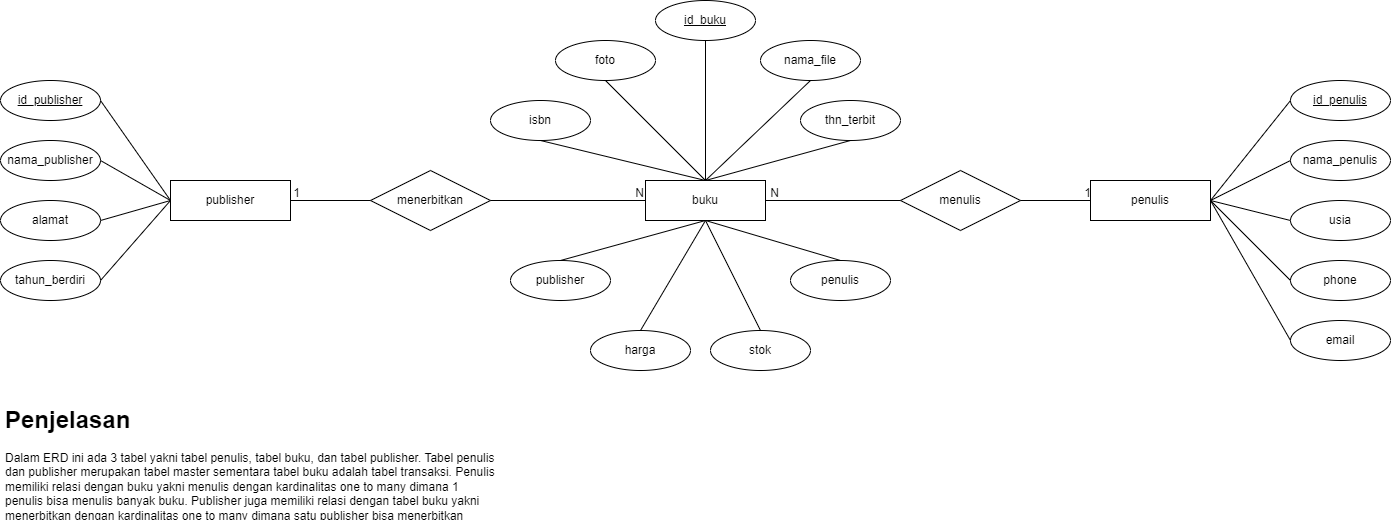

The diagram above was exported from draw.io. Its source (the exported page's mxGraphModel, read from the mxfile embedded in the PNG):
<mxGraphModel dx="1600" dy="822" grid="1" gridSize="10" guides="1" tooltips="1" connect="1" arrows="1" fold="1" page="1" pageScale="1" pageWidth="850" pageHeight="1100" math="0" shadow="0">
  <root>
    <mxCell id="0" />
    <mxCell id="1" parent="0" />
    <mxCell id="2" value="buku" style="rounded=0;whiteSpace=wrap;html=1;" vertex="1" parent="1">
      <mxGeometry x="675" y="180" width="120" height="40" as="geometry" />
    </mxCell>
    <mxCell id="3" value="publisher" style="rounded=0;whiteSpace=wrap;html=1;" vertex="1" parent="1">
      <mxGeometry x="200" y="180" width="120" height="40" as="geometry" />
    </mxCell>
    <mxCell id="4" value="id_publisher" style="ellipse;whiteSpace=wrap;html=1;align=center;fontStyle=4;" vertex="1" parent="1">
      <mxGeometry x="30" y="80" width="100" height="40" as="geometry" />
    </mxCell>
    <mxCell id="5" value="nama_publisher" style="ellipse;whiteSpace=wrap;html=1;align=center;" vertex="1" parent="1">
      <mxGeometry x="30" y="140" width="100" height="40" as="geometry" />
    </mxCell>
    <mxCell id="6" value="alamat" style="ellipse;whiteSpace=wrap;html=1;align=center;" vertex="1" parent="1">
      <mxGeometry x="30" y="200" width="100" height="40" as="geometry" />
    </mxCell>
    <mxCell id="7" value="tahun_berdiri" style="ellipse;whiteSpace=wrap;html=1;align=center;" vertex="1" parent="1">
      <mxGeometry x="30" y="260" width="100" height="40" as="geometry" />
    </mxCell>
    <mxCell id="8" value="" style="endArrow=none;html=1;rounded=0;exitX=1;exitY=0.5;exitDx=0;exitDy=0;entryX=0;entryY=0.5;entryDx=0;entryDy=0;" edge="1" source="4" target="3" parent="1">
      <mxGeometry relative="1" as="geometry">
        <mxPoint x="340" y="240" as="sourcePoint" />
        <mxPoint x="500" y="240" as="targetPoint" />
      </mxGeometry>
    </mxCell>
    <mxCell id="9" value="" style="endArrow=none;html=1;rounded=0;exitX=1;exitY=0.5;exitDx=0;exitDy=0;entryX=0;entryY=0.5;entryDx=0;entryDy=0;" edge="1" source="5" target="3" parent="1">
      <mxGeometry relative="1" as="geometry">
        <mxPoint x="140" y="120" as="sourcePoint" />
        <mxPoint x="220" y="210" as="targetPoint" />
      </mxGeometry>
    </mxCell>
    <mxCell id="10" value="" style="endArrow=none;html=1;rounded=0;exitX=1;exitY=0.5;exitDx=0;exitDy=0;entryX=0;entryY=0.5;entryDx=0;entryDy=0;" edge="1" source="6" target="3" parent="1">
      <mxGeometry relative="1" as="geometry">
        <mxPoint x="140" y="180" as="sourcePoint" />
        <mxPoint x="220" y="210" as="targetPoint" />
      </mxGeometry>
    </mxCell>
    <mxCell id="11" value="" style="endArrow=none;html=1;rounded=0;exitX=1;exitY=0.5;exitDx=0;exitDy=0;entryX=0;entryY=0.5;entryDx=0;entryDy=0;" edge="1" source="7" target="3" parent="1">
      <mxGeometry relative="1" as="geometry">
        <mxPoint x="140" y="240" as="sourcePoint" />
        <mxPoint x="220" y="210" as="targetPoint" />
      </mxGeometry>
    </mxCell>
    <mxCell id="12" value="penulis" style="rounded=0;whiteSpace=wrap;html=1;" vertex="1" parent="1">
      <mxGeometry x="1120" y="180" width="120" height="40" as="geometry" />
    </mxCell>
    <mxCell id="13" value="id_penulis" style="ellipse;whiteSpace=wrap;html=1;align=center;fontStyle=4;" vertex="1" parent="1">
      <mxGeometry x="1320" y="80" width="100" height="40" as="geometry" />
    </mxCell>
    <mxCell id="14" value="" style="endArrow=none;html=1;rounded=0;exitX=1;exitY=0.5;exitDx=0;exitDy=0;entryX=0;entryY=0.5;entryDx=0;entryDy=0;" edge="1" source="12" target="13" parent="1">
      <mxGeometry relative="1" as="geometry">
        <mxPoint x="1270" y="190" as="sourcePoint" />
        <mxPoint x="1430" y="190" as="targetPoint" />
      </mxGeometry>
    </mxCell>
    <mxCell id="15" value="nama_penulis" style="ellipse;whiteSpace=wrap;html=1;align=center;" vertex="1" parent="1">
      <mxGeometry x="1320" y="140" width="100" height="40" as="geometry" />
    </mxCell>
    <mxCell id="16" value="usia" style="ellipse;whiteSpace=wrap;html=1;align=center;" vertex="1" parent="1">
      <mxGeometry x="1320" y="200" width="100" height="40" as="geometry" />
    </mxCell>
    <mxCell id="17" value="phone" style="ellipse;whiteSpace=wrap;html=1;align=center;" vertex="1" parent="1">
      <mxGeometry x="1320" y="260" width="100" height="40" as="geometry" />
    </mxCell>
    <mxCell id="18" value="email" style="ellipse;whiteSpace=wrap;html=1;align=center;" vertex="1" parent="1">
      <mxGeometry x="1320" y="320" width="100" height="40" as="geometry" />
    </mxCell>
    <mxCell id="19" value="" style="endArrow=none;html=1;rounded=0;exitX=1;exitY=0.5;exitDx=0;exitDy=0;entryX=0;entryY=0.5;entryDx=0;entryDy=0;" edge="1" source="12" target="15" parent="1">
      <mxGeometry relative="1" as="geometry">
        <mxPoint x="1250" y="210" as="sourcePoint" />
        <mxPoint x="1330" y="110" as="targetPoint" />
      </mxGeometry>
    </mxCell>
    <mxCell id="20" value="" style="endArrow=none;html=1;rounded=0;exitX=1;exitY=0.5;exitDx=0;exitDy=0;entryX=0;entryY=0.5;entryDx=0;entryDy=0;" edge="1" source="12" target="16" parent="1">
      <mxGeometry relative="1" as="geometry">
        <mxPoint x="1250" y="210" as="sourcePoint" />
        <mxPoint x="1330" y="170" as="targetPoint" />
      </mxGeometry>
    </mxCell>
    <mxCell id="21" value="" style="endArrow=none;html=1;rounded=0;exitX=1;exitY=0.5;exitDx=0;exitDy=0;entryX=0;entryY=0.5;entryDx=0;entryDy=0;" edge="1" source="12" target="17" parent="1">
      <mxGeometry relative="1" as="geometry">
        <mxPoint x="1250" y="210" as="sourcePoint" />
        <mxPoint x="1330" y="230" as="targetPoint" />
      </mxGeometry>
    </mxCell>
    <mxCell id="22" value="" style="endArrow=none;html=1;rounded=0;exitX=1;exitY=0.5;exitDx=0;exitDy=0;entryX=0;entryY=0.5;entryDx=0;entryDy=0;" edge="1" source="12" target="18" parent="1">
      <mxGeometry relative="1" as="geometry">
        <mxPoint x="1250" y="210" as="sourcePoint" />
        <mxPoint x="1330" y="290" as="targetPoint" />
      </mxGeometry>
    </mxCell>
    <mxCell id="23" value="foto" style="ellipse;whiteSpace=wrap;html=1;align=center;" vertex="1" parent="1">
      <mxGeometry x="585" y="40" width="100" height="40" as="geometry" />
    </mxCell>
    <mxCell id="24" value="id_buku" style="ellipse;whiteSpace=wrap;html=1;align=center;fontStyle=4;" vertex="1" parent="1">
      <mxGeometry x="685" width="100" height="40" as="geometry" />
    </mxCell>
    <mxCell id="25" value="nama_file" style="ellipse;whiteSpace=wrap;html=1;align=center;" vertex="1" parent="1">
      <mxGeometry x="790" y="40" width="100" height="40" as="geometry" />
    </mxCell>
    <mxCell id="26" value="isbn" style="ellipse;whiteSpace=wrap;html=1;align=center;" vertex="1" parent="1">
      <mxGeometry x="520" y="100" width="100" height="40" as="geometry" />
    </mxCell>
    <mxCell id="27" value="thn_terbit" style="ellipse;whiteSpace=wrap;html=1;align=center;" vertex="1" parent="1">
      <mxGeometry x="830" y="100" width="100" height="40" as="geometry" />
    </mxCell>
    <mxCell id="28" value="harga" style="ellipse;whiteSpace=wrap;html=1;align=center;" vertex="1" parent="1">
      <mxGeometry x="620" y="330" width="100" height="40" as="geometry" />
    </mxCell>
    <mxCell id="29" value="stok" style="ellipse;whiteSpace=wrap;html=1;align=center;" vertex="1" parent="1">
      <mxGeometry x="740" y="330" width="100" height="40" as="geometry" />
    </mxCell>
    <mxCell id="30" value="publisher" style="ellipse;whiteSpace=wrap;html=1;align=center;" vertex="1" parent="1">
      <mxGeometry x="540" y="260" width="100" height="40" as="geometry" />
    </mxCell>
    <mxCell id="31" value="penulis" style="ellipse;whiteSpace=wrap;html=1;align=center;" vertex="1" parent="1">
      <mxGeometry x="820" y="260" width="100" height="40" as="geometry" />
    </mxCell>
    <mxCell id="32" value="" style="endArrow=none;html=1;rounded=0;exitX=0.5;exitY=0;exitDx=0;exitDy=0;entryX=0.5;entryY=1;entryDx=0;entryDy=0;" edge="1" source="2" target="24" parent="1">
      <mxGeometry relative="1" as="geometry">
        <mxPoint x="1085" y="210" as="sourcePoint" />
        <mxPoint x="1165" y="110" as="targetPoint" />
      </mxGeometry>
    </mxCell>
    <mxCell id="33" value="" style="endArrow=none;html=1;rounded=0;exitX=0.5;exitY=0;exitDx=0;exitDy=0;entryX=0.5;entryY=1;entryDx=0;entryDy=0;" edge="1" source="2" target="25" parent="1">
      <mxGeometry relative="1" as="geometry">
        <mxPoint x="745" y="190" as="sourcePoint" />
        <mxPoint x="745" y="90" as="targetPoint" />
      </mxGeometry>
    </mxCell>
    <mxCell id="34" value="" style="endArrow=none;html=1;rounded=0;entryX=0.5;entryY=1;entryDx=0;entryDy=0;exitX=0.5;exitY=0;exitDx=0;exitDy=0;" edge="1" source="2" target="23" parent="1">
      <mxGeometry relative="1" as="geometry">
        <mxPoint x="640" y="180" as="sourcePoint" />
        <mxPoint x="855" y="130" as="targetPoint" />
      </mxGeometry>
    </mxCell>
    <mxCell id="35" value="" style="endArrow=none;html=1;rounded=0;exitX=0.5;exitY=0;exitDx=0;exitDy=0;entryX=0.5;entryY=1;entryDx=0;entryDy=0;" edge="1" source="2" target="27" parent="1">
      <mxGeometry relative="1" as="geometry">
        <mxPoint x="745" y="190" as="sourcePoint" />
        <mxPoint x="855" y="90" as="targetPoint" />
      </mxGeometry>
    </mxCell>
    <mxCell id="36" value="" style="endArrow=none;html=1;rounded=0;entryX=0.5;entryY=1;entryDx=0;entryDy=0;exitX=0.5;exitY=0;exitDx=0;exitDy=0;" edge="1" source="2" target="26" parent="1">
      <mxGeometry relative="1" as="geometry">
        <mxPoint x="740" y="140" as="sourcePoint" />
        <mxPoint x="890" y="150" as="targetPoint" />
      </mxGeometry>
    </mxCell>
    <mxCell id="37" value="" style="endArrow=none;html=1;rounded=0;entryX=0.5;entryY=0;entryDx=0;entryDy=0;exitX=0.5;exitY=1;exitDx=0;exitDy=0;" edge="1" source="2" target="30" parent="1">
      <mxGeometry relative="1" as="geometry">
        <mxPoint x="745" y="190" as="sourcePoint" />
        <mxPoint x="580" y="150" as="targetPoint" />
      </mxGeometry>
    </mxCell>
    <mxCell id="38" value="" style="endArrow=none;html=1;rounded=0;entryX=0.5;entryY=0;entryDx=0;entryDy=0;exitX=0.5;exitY=1;exitDx=0;exitDy=0;" edge="1" source="2" target="28" parent="1">
      <mxGeometry relative="1" as="geometry">
        <mxPoint x="745" y="230" as="sourcePoint" />
        <mxPoint x="600" y="270" as="targetPoint" />
      </mxGeometry>
    </mxCell>
    <mxCell id="39" value="" style="endArrow=none;html=1;rounded=0;entryX=0.5;entryY=0;entryDx=0;entryDy=0;exitX=0.5;exitY=1;exitDx=0;exitDy=0;" edge="1" source="2" target="29" parent="1">
      <mxGeometry relative="1" as="geometry">
        <mxPoint x="745" y="230" as="sourcePoint" />
        <mxPoint x="680" y="340" as="targetPoint" />
      </mxGeometry>
    </mxCell>
    <mxCell id="40" value="" style="endArrow=none;html=1;rounded=0;entryX=0.5;entryY=0;entryDx=0;entryDy=0;exitX=0.5;exitY=1;exitDx=0;exitDy=0;" edge="1" source="2" target="31" parent="1">
      <mxGeometry relative="1" as="geometry">
        <mxPoint x="745" y="230" as="sourcePoint" />
        <mxPoint x="800" y="340" as="targetPoint" />
      </mxGeometry>
    </mxCell>
    <mxCell id="41" value="menerbitkan" style="shape=rhombus;perimeter=rhombusPerimeter;whiteSpace=wrap;html=1;align=center;" vertex="1" parent="1">
      <mxGeometry x="400" y="170" width="120" height="60" as="geometry" />
    </mxCell>
    <mxCell id="42" value="" style="endArrow=none;html=1;rounded=0;exitX=1;exitY=0.5;exitDx=0;exitDy=0;entryX=0;entryY=0.5;entryDx=0;entryDy=0;" edge="1" source="3" target="41" parent="1">
      <mxGeometry relative="1" as="geometry">
        <mxPoint x="350" y="230" as="sourcePoint" />
        <mxPoint x="510" y="230" as="targetPoint" />
      </mxGeometry>
    </mxCell>
    <mxCell id="43" value="1" style="resizable=0;html=1;whiteSpace=wrap;align=right;verticalAlign=bottom;" connectable="0" vertex="1" parent="42">
      <mxGeometry x="1" relative="1" as="geometry">
        <mxPoint x="-70" as="offset" />
      </mxGeometry>
    </mxCell>
    <mxCell id="44" value="" style="endArrow=none;html=1;rounded=0;exitX=1;exitY=0.5;exitDx=0;exitDy=0;entryX=0;entryY=0.5;entryDx=0;entryDy=0;" edge="1" source="41" target="2" parent="1">
      <mxGeometry relative="1" as="geometry">
        <mxPoint x="530" y="230" as="sourcePoint" />
        <mxPoint x="690" y="230" as="targetPoint" />
      </mxGeometry>
    </mxCell>
    <mxCell id="45" value="N" style="resizable=0;html=1;whiteSpace=wrap;align=right;verticalAlign=bottom;" connectable="0" vertex="1" parent="44">
      <mxGeometry x="1" relative="1" as="geometry" />
    </mxCell>
    <mxCell id="46" value="" style="endArrow=none;html=1;rounded=0;exitX=1;exitY=0.5;exitDx=0;exitDy=0;entryX=0;entryY=0.5;entryDx=0;entryDy=0;" edge="1" source="2" target="48" parent="1">
      <mxGeometry relative="1" as="geometry">
        <mxPoint x="870" y="210" as="sourcePoint" />
        <mxPoint x="1060" y="240" as="targetPoint" />
      </mxGeometry>
    </mxCell>
    <mxCell id="47" value="N" style="resizable=0;html=1;whiteSpace=wrap;align=right;verticalAlign=bottom;" connectable="0" vertex="1" parent="46">
      <mxGeometry x="1" relative="1" as="geometry">
        <mxPoint x="-120" as="offset" />
      </mxGeometry>
    </mxCell>
    <mxCell id="48" value="menulis" style="shape=rhombus;perimeter=rhombusPerimeter;whiteSpace=wrap;html=1;align=center;" vertex="1" parent="1">
      <mxGeometry x="930" y="170" width="120" height="60" as="geometry" />
    </mxCell>
    <mxCell id="49" value="" style="endArrow=none;html=1;rounded=0;exitX=1;exitY=0.5;exitDx=0;exitDy=0;entryX=0;entryY=0.5;entryDx=0;entryDy=0;" edge="1" source="48" target="12" parent="1">
      <mxGeometry relative="1" as="geometry">
        <mxPoint x="1080" y="240" as="sourcePoint" />
        <mxPoint x="1225" y="210" as="targetPoint" />
      </mxGeometry>
    </mxCell>
    <mxCell id="50" value="1" style="resizable=0;html=1;whiteSpace=wrap;align=right;verticalAlign=bottom;" connectable="0" vertex="1" parent="49">
      <mxGeometry x="1" relative="1" as="geometry" />
    </mxCell>
    <mxCell id="51" value="&lt;h1&gt;Penjelasan&lt;/h1&gt;&lt;p&gt;Dalam ERD ini ada 3 tabel yakni tabel penulis, tabel buku, dan tabel publisher. Tabel penulis dan publisher merupakan tabel master sementara tabel buku adalah tabel transaksi. Penulis memiliki relasi dengan buku yakni menulis dengan kardinalitas one to many dimana 1 penulis bisa menulis banyak buku. Publisher juga memiliki relasi dengan tabel buku yakni menerbitkan dengan kardinalitas one to many dimana satu publisher bisa menerbitkan banyak buku.&lt;/p&gt;" style="text;html=1;strokeColor=none;fillColor=none;spacing=5;spacingTop=-20;whiteSpace=wrap;overflow=hidden;rounded=0;" vertex="1" parent="1">
      <mxGeometry x="30" y="400" width="500" height="120" as="geometry" />
    </mxCell>
  </root>
</mxGraphModel>